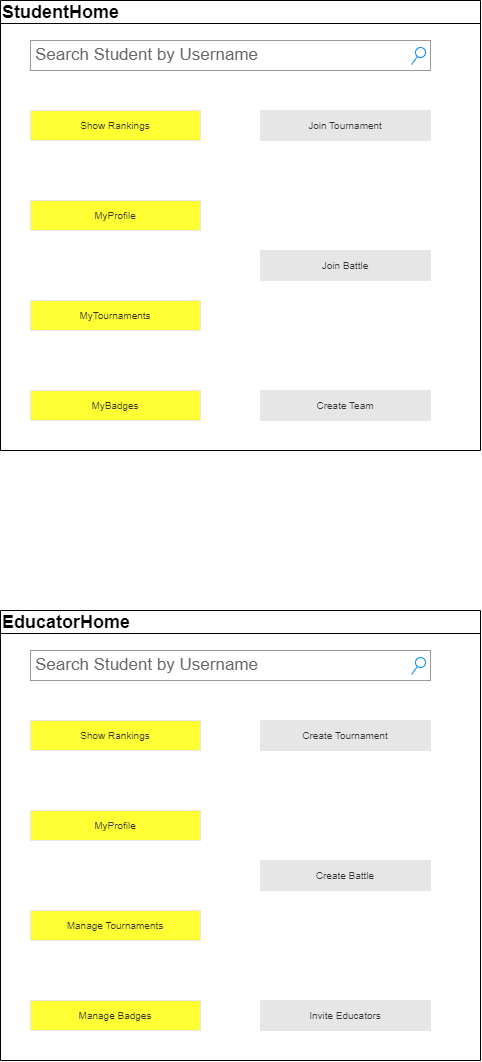

The diagram above was exported from draw.io. Its source (the exported page's mxGraphModel, read from the mxfile embedded in the PNG):
<mxGraphModel dx="1917" dy="-386" grid="1" gridSize="10" guides="1" tooltips="1" connect="1" arrows="1" fold="1" page="1" pageScale="1" pageWidth="827" pageHeight="1169" math="0" shadow="0">
  <root>
    <mxCell id="0" />
    <mxCell id="1" parent="0" />
    <mxCell id="yAFIMtw9BYB4I-pn7jTb-96" value="&lt;font style=&quot;font-size: 18px;&quot;&gt;StudentHome&lt;/font&gt;" style="swimlane;whiteSpace=wrap;html=1;align=left;" vertex="1" parent="1">
      <mxGeometry x="174" y="1200" width="480" height="450" as="geometry" />
    </mxCell>
    <mxCell id="yAFIMtw9BYB4I-pn7jTb-97" value="Search Student by Username" style="strokeWidth=1;shadow=0;dashed=0;align=center;html=1;shape=mxgraph.mockup.forms.searchBox;strokeColor=#999999;mainText=;strokeColor2=#008cff;fontColor=#666666;fontSize=17;align=left;spacingLeft=3;whiteSpace=wrap;" vertex="1" parent="yAFIMtw9BYB4I-pn7jTb-96">
      <mxGeometry x="30" y="40" width="400" height="30" as="geometry" />
    </mxCell>
    <mxCell id="yAFIMtw9BYB4I-pn7jTb-98" value="Join Tournament" style="rounded=1;html=1;shadow=0;dashed=0;whiteSpace=wrap;fontSize=10;fillColor=#E6E6E6;align=center;strokeColor=#E6E6E6;fontColor=#333333;arcSize=0;" vertex="1" parent="yAFIMtw9BYB4I-pn7jTb-96">
      <mxGeometry x="260" y="110" width="170" height="30" as="geometry" />
    </mxCell>
    <mxCell id="yAFIMtw9BYB4I-pn7jTb-99" value="Create Team" style="rounded=1;html=1;shadow=0;dashed=0;whiteSpace=wrap;fontSize=10;fillColor=#E6E6E6;align=center;strokeColor=#E6E6E6;fontColor=#333333;arcSize=0;" vertex="1" parent="yAFIMtw9BYB4I-pn7jTb-96">
      <mxGeometry x="260" y="390" width="170" height="30" as="geometry" />
    </mxCell>
    <mxCell id="yAFIMtw9BYB4I-pn7jTb-100" value="Join Battle" style="rounded=1;html=1;shadow=0;dashed=0;whiteSpace=wrap;fontSize=10;fillColor=#E6E6E6;align=center;strokeColor=#E6E6E6;fontColor=#333333;arcSize=0;" vertex="1" parent="yAFIMtw9BYB4I-pn7jTb-96">
      <mxGeometry x="260" y="250" width="170" height="30" as="geometry" />
    </mxCell>
    <mxCell id="yAFIMtw9BYB4I-pn7jTb-101" value="Show Rankings" style="rounded=1;html=1;shadow=0;dashed=0;whiteSpace=wrap;fontSize=10;fillColor=#FFFF33;align=center;strokeColor=#E6E6E6;fontColor=#333333;arcSize=0;" vertex="1" parent="yAFIMtw9BYB4I-pn7jTb-96">
      <mxGeometry x="30" y="110" width="170" height="30" as="geometry" />
    </mxCell>
    <mxCell id="yAFIMtw9BYB4I-pn7jTb-102" value="MyTournaments" style="rounded=1;html=1;shadow=0;dashed=0;whiteSpace=wrap;fontSize=10;fillColor=#FFFF33;align=center;strokeColor=#E6E6E6;fontColor=#333333;arcSize=0;" vertex="1" parent="yAFIMtw9BYB4I-pn7jTb-96">
      <mxGeometry x="30" y="300" width="170" height="30" as="geometry" />
    </mxCell>
    <mxCell id="yAFIMtw9BYB4I-pn7jTb-103" value="MyBadges" style="rounded=1;html=1;shadow=0;dashed=0;whiteSpace=wrap;fontSize=10;fillColor=#FFFF33;align=center;strokeColor=#E6E6E6;fontColor=#333333;arcSize=0;" vertex="1" parent="yAFIMtw9BYB4I-pn7jTb-96">
      <mxGeometry x="30" y="390" width="170" height="30" as="geometry" />
    </mxCell>
    <mxCell id="yAFIMtw9BYB4I-pn7jTb-104" value="MyProfile" style="rounded=1;html=1;shadow=0;dashed=0;whiteSpace=wrap;fontSize=10;fillColor=#FFFF33;align=center;strokeColor=#E6E6E6;fontColor=#333333;arcSize=0;" vertex="1" parent="yAFIMtw9BYB4I-pn7jTb-96">
      <mxGeometry x="30" y="200" width="170" height="30" as="geometry" />
    </mxCell>
    <mxCell id="yAFIMtw9BYB4I-pn7jTb-105" value="&lt;font style=&quot;font-size: 18px;&quot;&gt;EducatorHome&lt;/font&gt;" style="swimlane;whiteSpace=wrap;html=1;align=left;" vertex="1" parent="1">
      <mxGeometry x="174" y="1810" width="480" height="450" as="geometry" />
    </mxCell>
    <mxCell id="yAFIMtw9BYB4I-pn7jTb-106" value="Search Student by Username" style="strokeWidth=1;shadow=0;dashed=0;align=center;html=1;shape=mxgraph.mockup.forms.searchBox;strokeColor=#999999;mainText=;strokeColor2=#008cff;fontColor=#666666;fontSize=17;align=left;spacingLeft=3;whiteSpace=wrap;" vertex="1" parent="yAFIMtw9BYB4I-pn7jTb-105">
      <mxGeometry x="30" y="40" width="400" height="30" as="geometry" />
    </mxCell>
    <mxCell id="yAFIMtw9BYB4I-pn7jTb-107" value="Create Tournament" style="rounded=1;html=1;shadow=0;dashed=0;whiteSpace=wrap;fontSize=10;fillColor=#E6E6E6;align=center;strokeColor=#E6E6E6;fontColor=#333333;arcSize=0;" vertex="1" parent="yAFIMtw9BYB4I-pn7jTb-105">
      <mxGeometry x="260" y="110" width="170" height="30" as="geometry" />
    </mxCell>
    <mxCell id="yAFIMtw9BYB4I-pn7jTb-108" value="Invite Educators" style="rounded=1;html=1;shadow=0;dashed=0;whiteSpace=wrap;fontSize=10;fillColor=#E6E6E6;align=center;strokeColor=#E6E6E6;fontColor=#333333;arcSize=0;" vertex="1" parent="yAFIMtw9BYB4I-pn7jTb-105">
      <mxGeometry x="260" y="390" width="170" height="30" as="geometry" />
    </mxCell>
    <mxCell id="yAFIMtw9BYB4I-pn7jTb-109" value="Create Battle" style="rounded=1;html=1;shadow=0;dashed=0;whiteSpace=wrap;fontSize=10;fillColor=#E6E6E6;align=center;strokeColor=#E6E6E6;fontColor=#333333;arcSize=0;" vertex="1" parent="yAFIMtw9BYB4I-pn7jTb-105">
      <mxGeometry x="260" y="250" width="170" height="30" as="geometry" />
    </mxCell>
    <mxCell id="yAFIMtw9BYB4I-pn7jTb-110" value="Show Rankings" style="rounded=1;html=1;shadow=0;dashed=0;whiteSpace=wrap;fontSize=10;fillColor=#FFFF33;align=center;strokeColor=#E6E6E6;fontColor=#333333;arcSize=0;" vertex="1" parent="yAFIMtw9BYB4I-pn7jTb-105">
      <mxGeometry x="30" y="110" width="170" height="30" as="geometry" />
    </mxCell>
    <mxCell id="yAFIMtw9BYB4I-pn7jTb-111" value="Manage Tournaments" style="rounded=1;html=1;shadow=0;dashed=0;whiteSpace=wrap;fontSize=10;fillColor=#FFFF33;align=center;strokeColor=#E6E6E6;fontColor=#333333;arcSize=0;" vertex="1" parent="yAFIMtw9BYB4I-pn7jTb-105">
      <mxGeometry x="30" y="300" width="170" height="30" as="geometry" />
    </mxCell>
    <mxCell id="yAFIMtw9BYB4I-pn7jTb-112" value="Manage Badges" style="rounded=1;html=1;shadow=0;dashed=0;whiteSpace=wrap;fontSize=10;fillColor=#FFFF33;align=center;strokeColor=#E6E6E6;fontColor=#333333;arcSize=0;" vertex="1" parent="yAFIMtw9BYB4I-pn7jTb-105">
      <mxGeometry x="30" y="390" width="170" height="30" as="geometry" />
    </mxCell>
    <mxCell id="yAFIMtw9BYB4I-pn7jTb-113" value="MyProfile" style="rounded=1;html=1;shadow=0;dashed=0;whiteSpace=wrap;fontSize=10;fillColor=#FFFF33;align=center;strokeColor=#E6E6E6;fontColor=#333333;arcSize=0;" vertex="1" parent="yAFIMtw9BYB4I-pn7jTb-105">
      <mxGeometry x="30" y="200" width="170" height="30" as="geometry" />
    </mxCell>
  </root>
</mxGraphModel>